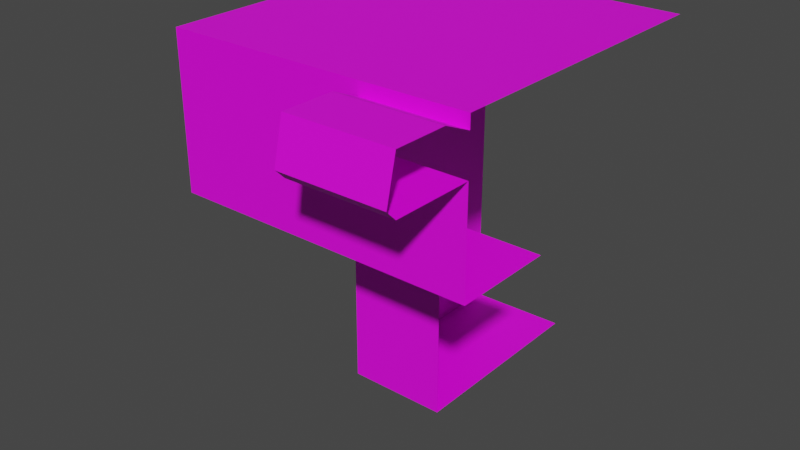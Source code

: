 # Source: 58009.blend  (saved by Blender 2.82.7; exported with 4.5.12 LTS)
import bpy
from mathutils import Matrix  # noqa: F401  (used for matrix-valued properties, if any)

bpy.ops.wm.read_factory_settings(use_empty=True)
scene = bpy.context.scene
scene.name = 'Scene'

# ---- collections
col_collection = bpy.data.collections.new('Collection'); scene.collection.children.link(col_collection)

# ---- images (referenced by path relative to the original .blend; pixels are not part of the script)
import os
ASSET_DIR = os.environ.get("B2B_ASSET_DIR", "")  # directory of the original .blend (textures are referenced by path, not embedded)
HERE = os.path.dirname(os.path.abspath(__file__))  # packed textures are extracted next to this script under _unpacked/

def load_image(name, relpath, width, height, colorspace="sRGB"):
    """Load a texture the original file referenced (path relative to the .blend, or extracted next to this script)."""
    p = next((c for c in (os.path.join(HERE, relpath), os.path.join(ASSET_DIR, relpath)) if relpath and os.path.exists(c)), "")
    if p:
        img = bpy.data.images.load(p, check_existing=True)
        img.name = name
    else:  # same state as the original file: an image datablock whose file is absent (Cycles renders it pink)
        img = bpy.data.images.new(name, width, height)
        img.source = "FILE"
        img.filepath = "//" + (relpath or name)
    img.colorspace_settings.name = colorspace
    return img
img_122_4_0_png = load_image('122_4-0.png', 'textures/122_4-0.png', 1024, 1024, 'sRGB')
img_122_2_0_png = load_image('122_2-0.png', 'textures/122_2-0.png', 1024, 1024, 'sRGB')
img_122_3_0_png = load_image('122_3-0.png', 'textures/122_3-0.png', 1024, 1024, 'sRGB')

# ---- materials (node trees are filled in below, after node groups)
mat_122_4_0 = bpy.data.materials.new('122_4-0')
mat_122_4_0.use_transparent_shadow = False
mat_122_2_0 = bpy.data.materials.new('122_2-0')
mat_122_2_0.use_transparent_shadow = False
mat_122_3_0 = bpy.data.materials.new('122_3-0')
mat_122_3_0.use_transparent_shadow = False

# ---- material node trees
mat_122_4_0.use_nodes = True; mat_122_4_0.node_tree.nodes.clear()
_N = mat_122_4_0.node_tree.nodes; _L = mat_122_4_0.node_tree.links
n0 = _N.new('ShaderNodeBsdfPrincipled'); n0.name = 'Principled BSDF'; n0.location = (0, 300)
n0.distribution = 'GGX'
n0.subsurface_method = 'BURLEY'
n0.inputs[3].default_value = 1.45
n0.inputs[27].default_value = (0.0, 0.0, 0.0, 1.0)
n0.inputs[28].default_value = 1.0
n1 = _N.new('ShaderNodeOutputMaterial'); n1.name = 'Material Output'; n1.location = (300, 300)
n2 = _N.new('ShaderNodeTexImage'); n2.name = 'Image Texture'; n2.location = (-300, 300)
n2.label = 'Base Color'
n2.image = img_122_4_0_png
_L.new(n0.outputs[0], n1.inputs[0])
_L.new(n2.outputs[0], n0.inputs[0])
n1.is_active_output = True
mat_122_2_0.use_nodes = True; mat_122_2_0.node_tree.nodes.clear()
_N = mat_122_2_0.node_tree.nodes; _L = mat_122_2_0.node_tree.links
n0 = _N.new('ShaderNodeBsdfPrincipled'); n0.name = 'Principled BSDF'; n0.location = (0, 300)
n0.distribution = 'GGX'
n0.subsurface_method = 'BURLEY'
n0.inputs[3].default_value = 1.45
n0.inputs[27].default_value = (0.0, 0.0, 0.0, 1.0)
n0.inputs[28].default_value = 1.0
n1 = _N.new('ShaderNodeOutputMaterial'); n1.name = 'Material Output'; n1.location = (300, 300)
n2 = _N.new('ShaderNodeTexImage'); n2.name = 'Image Texture'; n2.location = (-300, 300)
n2.label = 'Base Color'
n2.image = img_122_2_0_png
_L.new(n0.outputs[0], n1.inputs[0])
_L.new(n2.outputs[0], n0.inputs[0])
n1.is_active_output = True
mat_122_3_0.use_nodes = True; mat_122_3_0.node_tree.nodes.clear()
_N = mat_122_3_0.node_tree.nodes; _L = mat_122_3_0.node_tree.links
n0 = _N.new('ShaderNodeBsdfPrincipled'); n0.name = 'Principled BSDF'; n0.location = (0, 300)
n0.distribution = 'GGX'
n0.subsurface_method = 'BURLEY'
n0.inputs[3].default_value = 1.45
n0.inputs[27].default_value = (0.0, 0.0, 0.0, 1.0)
n0.inputs[28].default_value = 1.0
n1 = _N.new('ShaderNodeOutputMaterial'); n1.name = 'Material Output'; n1.location = (300, 300)
n2 = _N.new('ShaderNodeTexImage'); n2.name = 'Image Texture'; n2.location = (-300, 300)
n2.label = 'Base Color'
n2.image = img_122_3_0_png
_L.new(n0.outputs[0], n1.inputs[0])
_L.new(n2.outputs[0], n0.inputs[0])
n1.is_active_output = True

# ---- world
world_world = bpy.data.worlds.new('World'); scene.world = world_world
world_world.use_nodes = True; world_world.node_tree.nodes.clear()
_N = world_world.node_tree.nodes; _L = world_world.node_tree.links
n0 = _N.new('ShaderNodeOutputWorld'); n0.name = 'World Output'; n0.location = (300, 300)
n1 = _N.new('ShaderNodeBackground'); n1.name = 'Background'; n1.location = (10, 300)
n1.inputs[0].default_value = (0.05088, 0.05088, 0.05088, 1.0)
_L.new(n1.outputs[0], n0.inputs[0])
n0.is_active_output = True
world_world.color = (0.05088, 0.05088, 0.05088)
world_world.use_sun_shadow = False
world_world.sun_shadow_jitter_overblur = 0.0

# ---- meshes
me_model58009 = bpy.data.meshes.new('model58009')
me_model58009.from_pydata([(128.0, 6.0, 64.0), (128.0, 6.0, -448.0), (-122.0, 6.0, -448.0), (-122.0, 6.0, 64.0), (-384.0, 448.0, 446.0), (-384.0, 472.0, 344.0), (-384.0, 512.0, 320.0), (-384.0, 512.0, 448.0), (-384.0, 262.0, 448.0), (-384.0, 262.0, 320.0), (-384.0, 296.0, 344.0), (-384.0, 320.0, 446.0), (-384.0, 296.0, 344.0), (-384.0, 262.0, 320.0), (-384.0, 320.0, 320.0), (-384.0, 472.0, 344.0), (-384.0, 448.0, 320.0), (-384.0, 512.0, 320.0), (-384.0, 512.0, 448.0), (-384.0, 512.0, 320.0), (-122.0, 512.0, 320.0), (-122.0, 512.0, 448.0), (-152.0, 26.0, 64.0), (-152.0, 26.0, 80.0), (-360.0, 26.0, 80.0), (-360.0, 26.0, 64.0), (-152.0, 43.0, 80.0), (-152.0, 43.0, 96.0), (-360.0, 43.0, 96.0), (-360.0, 43.0, 80.0), (-152.0, 58.0, 96.0), (-152.0, 58.0, 112.0), (-360.0, 58.0, 112.0), (-360.0, 58.0, 96.0), (-152.0, 75.0, 112.0), (-152.0, 75.0, 128.0), (-360.0, 75.0, 128.0), (-360.0, 75.0, 112.0), (-152.0, 90.0, 128.0), (-152.0, 90.0, 144.0), (-360.0, 90.0, 144.0), (-360.0, 90.0, 128.0), (-152.0, 105.0, 144.0), (-152.0, 105.0, 160.0), (-360.0, 105.0, 160.0), (-360.0, 105.0, 144.0), (-152.0, 122.0, 160.0), (-152.0, 122.0, 176.0), (-360.0, 122.0, 176.0), (-360.0, 122.0, 160.0), (-152.0, 138.0, 176.0), (-152.0, 138.0, 192.0), (-360.0, 138.0, 192.0), (-360.0, 138.0, 176.0), (-152.0, 154.0, 192.0), (-152.0, 154.0, 208.0), (-360.0, 154.0, 208.0), (-360.0, 154.0, 192.0), (-152.0, 170.0, 208.0), (-152.0, 170.0, 224.0), (-360.0, 170.0, 224.0), (-360.0, 170.0, 208.0), (-152.0, 186.0, 224.0), (-152.0, 186.0, 240.0), (-360.0, 186.0, 240.0), (-360.0, 186.0, 224.0), (-152.0, 202.0, 240.0), (-152.0, 202.0, 256.0), (-360.0, 202.0, 256.0), (-360.0, 202.0, 240.0), (-152.0, 218.0, 256.0), (-152.0, 218.0, 272.0), (-360.0, 218.0, 272.0), (-360.0, 218.0, 256.0), (-152.0, 234.0, 272.0), (-152.0, 234.0, 288.0), (-360.0, 234.0, 288.0), (-360.0, 234.0, 272.0), (-152.0, 250.0, 288.0), (-152.0, 250.0, 304.0), (-360.0, 250.0, 304.0), (-360.0, 250.0, 288.0), (-152.0, 262.0, 304.0), (-152.0, 262.0, 320.0), (-360.0, 262.0, 320.0), (-360.0, 262.0, 304.0), (128.0, -320.0, 446.0), (128.0, -296.0, 344.0), (128.0, -250.0, 320.0), (128.0, -250.0, 416.0), (128.0, -296.0, 344.0), (128.0, -320.0, 320.0), (128.0, -250.0, 320.0), (-384.0, -64.0, 190.0), (-384.0, -40.0, 88.0), (-384.0, 262.0, 320.0), (-384.0, 262.0, 448.0), (-384.0, 262.0, 320.0), (-384.0, -40.0, 88.0), (-384.0, -64.0, 64.0), (-384.0, 6.0, 64.0), (-384.0, -250.0, 448.0), (-384.0, -192.0, 190.0), (-384.0, -64.0, 190.0), (-384.0, 262.0, 448.0), (-384.0, -250.0, 64.0), (-384.0, -216.0, 88.0), (-384.0, -192.0, 190.0), (-384.0, -250.0, 448.0), (-384.0, -192.0, 64.0), (-384.0, -216.0, 88.0), (-384.0, -250.0, 64.0), (128.0, -250.0, 320.0), (-384.0, -250.0, 64.0), (-384.0, -250.0, 448.0), (128.0, -250.0, 416.0), (-152.0, 262.0, 320.0), (-152.0, 262.0, 64.0), (-152.0, 6.0, 64.0), (-360.0, 262.0, 320.0), (-360.0, 6.0, 64.0), (-360.0, 262.0, 64.0), (-122.0, 512.0, 320.0), (-122.0, 262.0, 320.0), (-122.0, 6.0, 64.0), (-122.0, 6.0, -448.0), (-122.0, 512.0, -448.0), (384.0, -250.0, 64.0), (-384.0, -250.0, 64.0), (128.0, -250.0, 320.0), (384.0, -250.0, 320.0), (128.0, -320.0, 446.0), (128.0, -250.0, 416.0), (384.0, -250.0, 416.0), (384.0, -320.0, 446.0), (128.0, -448.0, 446.0), (384.0, -448.0, 446.0), (384.0, -472.0, 344.0), (128.0, -472.0, 344.0), (384.0, -472.0, 344.0), (384.0, -448.0, 320.0), (128.0, -448.0, 320.0), (128.0, -472.0, 344.0), (384.0, -250.0, 416.0), (128.0, -250.0, 416.0), (-384.0, -250.0, 448.0), (384.0, -250.0, 448.0), (-384.0, 262.0, 448.0), (-384.0, 320.0, 446.0), (-384.0, 448.0, 446.0), (-384.0, 512.0, 448.0), (-122.0, 262.0, 320.0), (-122.0, 512.0, 320.0), (-384.0, 512.0, 320.0), (-384.0, 262.0, 320.0), (-152.0, 43.0, 80.0), (-360.0, 43.0, 80.0), (-360.0, 26.0, 80.0), (-152.0, 26.0, 80.0), (-152.0, 58.0, 96.0), (-360.0, 58.0, 96.0), (-360.0, 43.0, 96.0), (-152.0, 43.0, 96.0), (-152.0, 75.0, 112.0), (-360.0, 75.0, 112.0), (-360.0, 58.0, 112.0), (-152.0, 58.0, 112.0), (-152.0, 90.0, 128.0), (-360.0, 90.0, 128.0), (-360.0, 75.0, 128.0), (-152.0, 75.0, 128.0), (-152.0, 105.0, 144.0), (-360.0, 105.0, 144.0), (-360.0, 90.0, 144.0), (-152.0, 90.0, 144.0), (-152.0, 122.0, 160.0), (-360.0, 122.0, 160.0), (-360.0, 105.0, 160.0), (-152.0, 105.0, 160.0), (-152.0, 138.0, 176.0), (-360.0, 138.0, 176.0), (-360.0, 122.0, 176.0), (-152.0, 122.0, 176.0), (-152.0, 154.0, 192.0), (-360.0, 154.0, 192.0), (-360.0, 138.0, 192.0), (-152.0, 138.0, 192.0), (-152.0, 170.0, 208.0), (-360.0, 170.0, 208.0), (-360.0, 154.0, 208.0), (-152.0, 154.0, 208.0), (-152.0, 186.0, 224.0), (-360.0, 186.0, 224.0), (-360.0, 170.0, 224.0), (-152.0, 170.0, 224.0), (-152.0, 202.0, 240.0), (-360.0, 202.0, 240.0), (-360.0, 186.0, 240.0), (-152.0, 186.0, 240.0), (-152.0, 218.0, 256.0), (-360.0, 218.0, 256.0), (-360.0, 202.0, 256.0), (-152.0, 202.0, 256.0), (-152.0, 234.0, 272.0), (-360.0, 234.0, 272.0), (-360.0, 218.0, 272.0), (-152.0, 218.0, 272.0), (-152.0, 250.0, 288.0), (-360.0, 250.0, 288.0), (-360.0, 234.0, 288.0), (-152.0, 234.0, 288.0), (-152.0, 262.0, 304.0), (-360.0, 262.0, 304.0), (-360.0, 250.0, 304.0), (-152.0, 250.0, 304.0), (-360.0, 6.0, 64.0), (-152.0, 6.0, 64.0), (-152.0, 26.0, 64.0), (-360.0, 26.0, 64.0), (-122.0, 512.0, -448.0), (-122.0, 6.0, -448.0), (128.0, 6.0, -448.0), (128.0, 518.0, -448.0), (384.0, 6.0, 64.0), (-384.0, 6.0, 64.0), (-384.0, -250.0, 64.0), (384.0, -250.0, 64.0), (128.0, -448.0, 320.0), (384.0, -448.0, 320.0), (384.0, -250.0, 320.0), (128.0, -250.0, 320.0), (-152.0, 262.0, 320.0), (-152.0, 6.0, 64.0), (-122.0, 6.0, 64.0), (-122.0, 262.0, 320.0), (-384.0, 6.0, 64.0), (-360.0, 6.0, 64.0), (-360.0, 262.0, 320.0), (-384.0, 262.0, 320.0), (128.0, -448.0, 446.0), (128.0, -320.0, 446.0), (384.0, -320.0, 446.0), (384.0, -448.0, 446.0), (384.0, 512.0, 448.0), (384.0, -250.0, 448.0), (-384.0, -250.0, 448.0), (-384.0, 512.0, 448.0)], [], [(0, 1, 2), (0, 2, 3), (4, 5, 6), (4, 6, 7), (8, 9, 10), (8, 10, 11), (12, 13, 14), (15, 16, 17), (18, 19, 20), (18, 20, 21), (22, 23, 24), (22, 24, 25), (26, 27, 28), (26, 28, 29), (30, 31, 32), (30, 32, 33), (34, 35, 36), (34, 36, 37), (38, 39, 40), (38, 40, 41), (42, 43, 44), (42, 44, 45), (46, 47, 48), (46, 48, 49), (50, 51, 52), (50, 52, 53), (54, 55, 56), (54, 56, 57), (58, 59, 60), (58, 60, 61), (62, 63, 64), (62, 64, 65), (66, 67, 68), (66, 68, 69), (70, 71, 72), (70, 72, 73), (74, 75, 76), (74, 76, 77), (78, 79, 80), (78, 80, 81), (82, 83, 84), (82, 84, 85), (86, 87, 88), (86, 88, 89), (90, 91, 92), (93, 94, 95), (93, 95, 96), (97, 98, 99), (97, 99, 100), (101, 102, 103), (101, 103, 104), (105, 106, 107), (105, 107, 108), (109, 110, 111), (112, 113, 114), (112, 114, 115), (116, 117, 118), (119, 120, 121), (122, 123, 124), (122, 124, 125), (122, 125, 126), (127, 128, 129), (127, 129, 130), (131, 132, 133), (131, 133, 134), (135, 136, 137), (135, 137, 138), (139, 140, 141), (139, 141, 142), (143, 144, 145), (143, 145, 146), (147, 148, 149), (147, 149, 150), (151, 152, 153), (151, 153, 154), (155, 156, 157), (155, 157, 158), (159, 160, 161), (159, 161, 162), (163, 164, 165), (163, 165, 166), (167, 168, 169), (167, 169, 170), (171, 172, 173), (171, 173, 174), (175, 176, 177), (175, 177, 178), (179, 180, 181), (179, 181, 182), (183, 184, 185), (183, 185, 186), (187, 188, 189), (187, 189, 190), (191, 192, 193), (191, 193, 194), (195, 196, 197), (195, 197, 198), (199, 200, 201), (199, 201, 202), (203, 204, 205), (203, 205, 206), (207, 208, 209), (207, 209, 210), (211, 212, 213), (211, 213, 214), (215, 216, 217), (215, 217, 218), (219, 220, 221), (219, 221, 222), (223, 224, 225), (223, 225, 226), (227, 228, 229), (227, 229, 230), (231, 232, 233), (231, 233, 234), (235, 236, 237), (235, 237, 238), (239, 240, 241), (239, 241, 242), (243, 244, 245), (243, 245, 246)])
me_model58009.polygons.foreach_set('material_index', [0, 0, 0, 0, 0, 0, 0, 0, 0, 0, 0, 0, 0, 0, 0, 0, 0, 0, 0, 0, 0, 0, 0, 0, 0, 0, 0, 0, 0, 0, 0, 0, 0, 0, 0, 0, 0, 0, 0, 0, 0, 0, 0, 0, 0, 0, 0, 0, 0, 0, 0, 0, 0, 0, 0, 0, 0, 0, 0, 0, 0, 0, 0, 0, 0, 0, 0, 0, 0, 0, 0, 0, 0, 1, 1, 1, 1, 1, 1, 1, 1, 1, 1, 1, 1, 1, 1, 1, 1, 1, 1, 1, 1, 1, 1, 1, 1, 1, 1, 1, 1, 1, 1, 1, 1, 1, 1, 1, 1, 1, 1, 1, 1, 2, 2, 2, 2, 2, 2, 2, 2])
_uv = me_model58009.uv_layers.new(name='model58009-uv')
_uv.uv.foreach_set('vector', [0.0, 0.0, 0.0, -4.0, 1.0, -4.0, 0.0, 0.0, 1.0, -4.0, 1.0, 0.0, 2.748, -0.01758, 2.842, -0.8145, 2.999, -1.0, 2.748, -0.01758, 2.999, -1.0, 3.0, 0.0, 2.016, 0.0, 2.016, -0.9961, 2.149, -0.8086, 2.016, 0.0, 2.149, -0.8086, 2.244, -0.01758, 2.15, -0.8145, 2.016, -0.9961, 2.244, -0.9961, 2.842, -0.8145, 2.748, -0.9961, 3.0, -0.9961, 0.0, 0.0, 0.0, -1.0, 1.0, -1.0, 0.0, 0.0, 1.0, -1.0, 1.0, 0.0, 2.125, -0.5938, 2.125, -0.09375, 0.124, -0.09375, 2.125, -0.5938, 0.124, -0.09375, 0.125, -0.5938, 2.016, -0.5938, 2.016, -0.09375, 0.01465, -0.09375, 2.016, -0.5938, 0.01465, -0.09375, 0.01562, -0.5938, 2.125, -0.5938, 2.125, -0.09375, 0.124, -0.09375, 2.125, -0.5938, 0.124, -0.09375, 0.125, -0.5938, 2.016, -0.5938, 2.016, -0.09375, 0.01465, -0.09375, 2.016, -0.5938, 0.01465, -0.09375, 0.01562, -0.5938, 2.125, -0.5938, 2.125, -0.09375, 0.124, -0.09375, 2.125, -0.5938, 0.124, -0.09375, 0.125, -0.5938, 2.016, -0.5938, 2.016, -0.09375, 0.01465, -0.09375, 2.016, -0.5938, 0.01465, -0.09375, 0.01562, -0.5938, 2.125, -0.5938, 2.125, -0.09375, 0.124, -0.09375, 2.125, -0.5938, 0.124, -0.09375, 0.125, -0.5938, 2.016, -0.5938, 2.016, -0.09375, 0.01465, -0.09375, 2.016, -0.5938, 0.01465, -0.09375, 0.01562, -0.5938, 2.125, -0.5938, 2.125, -0.09375, 0.124, -0.09375, 2.125, -0.5938, 0.124, -0.09375, 0.125, -0.5938, 2.016, -0.5938, 2.016, -0.09375, 0.01465, -0.09375, 2.016, -0.5938, 0.01465, -0.09375, 0.01562, -0.5938, 2.125, -0.5938, 2.125, -0.09375, 0.124, -0.09375, 2.125, -0.5938, 0.124, -0.09375, 0.125, -0.5938, 2.016, -0.5938, 2.016, -0.09375, 0.01465, -0.09375, 2.016, -0.5938, 0.01465, -0.09375, 0.01562, -0.5938, 2.125, -0.5938, 2.125, -0.09375, 0.124, -0.09375, 2.125, -0.5938, 0.124, -0.09375, 0.125, -0.5938, 2.016, -0.5938, 2.016, -0.09375, 0.01465, -0.09375, 2.016, -0.5938, 0.01465, -0.09375, 0.01562, -0.5938, 2.125, -0.5938, 2.125, -0.09375, 0.124, -0.09375, 2.125, -0.5938, 0.124, -0.09375, 0.125, -0.5938, 1.977, -0.5938, 1.996, -0.09375, -0.00293, -0.09375, 1.977, -0.5938, -0.00293, -0.09375, 0.01562, -0.5938, 0.0, 0.0, 0.3428, -3.234, 0.999, -3.996, 0.0, 0.0, 0.999, -3.996, 1.0, -0.9531, 0.3428, -3.234, 0.0, -4.0, 1.0, -4.0, 0.7324, -2.016, 0.8262, -2.812, 2.015, -1.0, 0.7324, -2.016, 2.015, -1.0, 2.016, 0.0, 2.016, -0.9961, 0.8262, -2.812, 0.7314, -2.998, 2.016, -0.9961, 0.7314, -2.998, 1.008, -2.994, 0.0, 0.0, 0.2285, -2.016, 0.7314, -2.016, 0.0, 0.0, 0.7314, -2.016, 2.016, 0.0, 0.0, -2.994, 0.1348, -2.812, 0.2295, -2.02, 0.0, -2.994, 0.2295, -2.02, 0.0, 0.0, 0.2285, -2.994, 0.1348, -2.812, 0.0, -2.994, 0.999, -0.9961, 2.997, -2.994, 2.997, -0.01562, 0.999, -0.9961, 2.997, -0.01562, 0.999, -0.252, 0.0, 0.0, 2.5, -6.0, 5.0, 0.0, 5.0, 0.0, 0.0, 0.0, 2.5, -6.0, 2.0, 0.0, 1.012, 0.0, 0.0, -2.004, 2.0, 0.0, 0.0, -2.004, 0.0, -6.012, 2.0, 0.0, 0.0, -6.012, 2.0, -6.012, 0.0, -2.994, 2.997, -2.994, 0.999, -0.9961, 0.0, -2.994, 0.999, -0.9961, 0.0, -0.9961, 0.0, 0.0, 0.0, -2.0, 3.0, -1.998, 0.0, 0.0, 3.0, -1.998, 3.0, 0.0, 3.0, 0.0, 0.0, 0.0, 0.0, -3.0, 3.0, 0.0, 0.0, -3.0, 3.0, -3.0, 0.0, 0.0, 0.0, -1.0, 3.0, -0.998, 0.0, 0.0, 3.0, -0.998, 3.0, 0.0, 0.0, -0.252, 0.999, -0.252, 2.997, 0.0, 0.0, -0.252, 2.997, 0.0, 0.0, 0.0, 2.016, 0.0, 2.244, -0.01758, 2.748, -0.01758, 2.016, 0.0, 2.748, -0.01758, 3.0, 0.0, 3.0, -3.0, 3.0, 0.0, 0.005859, 0.0, 3.0, -3.0, 0.005859, 0.0, 0.005859, -2.999, 2.0, -1.855, 0.0, -1.855, 0.0, -2.0, 2.0, -1.855, 0.0, -2.0, 2.0, -2.0, 1.572, -0.01953, 1.572, -1.98, 1.694, -1.98, 1.572, -0.01953, 1.694, -1.98, 1.695, -0.01953, 2.0, -1.586, 0.0, -1.586, 0.0, -1.728, 2.0, -1.586, 0.0, -1.728, 2.0, -1.729, 1.311, -0.01953, 1.311, -1.98, 1.433, -1.98, 1.311, -0.01953, 1.433, -1.98, 1.434, -0.01953, 2.0, -1.33, 0.0, -1.33, 0.0, -1.456, 2.0, -1.33, 0.0, -1.456, 2.0, -1.457, 1.049, -0.01953, 1.049, -1.98, 1.188, -1.98, 1.049, -0.01953, 1.188, -1.98, 1.188, -0.01953, 2.0, -1.051, 0.0, -1.051, 0.0, -1.188, 2.0, -1.051, 0.0, -1.188, 2.0, -1.188, 0.7871, -0.01953, 0.7871, -1.98, 0.918, -1.98, 0.7871, -0.01953, 0.918, -1.98, 0.918, -0.01953, 2.0, -0.7793, 0.0, -0.7793, 0.0, -0.916, 2.0, -0.7793, 0.0, -0.916, 2.0, -0.916, 0.5254, -0.01953, 0.5254, -1.98, 0.6562, -1.98, 0.5254, -0.01953, 0.6562, -1.98, 0.6562, -0.01953, 2.0, -0.5078, 0.0, -0.5078, 0.0, -0.6445, 2.0, -0.5078, 0.0, -0.6445, 2.0, -0.6445, 0.2617, -0.01953, 0.2617, -1.98, 0.3926, -1.98, 0.2617, -0.01953, 0.3926, -1.98, 0.3926, -0.01953, 2.0, -0.2363, 0.0, -0.2363, 0.0, -0.373, 2.0, -0.2363, 0.0, -0.373, 2.0, -0.373, 0.0, -0.01953, 0.0, -1.98, 0.1309, -1.98, 0.0, -0.01953, 0.1309, -1.98, 0.1309, -0.01953, 2.0, 0.0, 0.0, 0.0, 0.0, -0.1016, 2.0, 0.0, 0.0, -0.1016, 2.0, -0.1016, 2.0, -2.0, 2.0, 0.0, 1.836, -0.01855, 2.0, -2.0, 1.836, -0.01855, 1.836, -1.98, 0.0, -0.04688, 0.0, -4.0, 1.999, -3.999, 0.0, -0.04688, 1.999, -3.999, 2.0, 0.0, 5.994, 0.0, 0.0, 0.0, 0.0, -2.0, 5.994, 0.0, 0.0, -2.0, 5.994, -2.0, 0.0, 0.0, 0.0, -2.0, 1.5, -2.0, 0.0, 0.0, 1.5, -2.0, 1.5, 0.0, -0.08984, 0.0, -0.08984, -3.5, 0.3086, -3.5, -0.08984, 0.0, 0.3086, -3.5, 0.3096, 0.0, 0.7998, -3.5, 1.1, -3.5, 1.099, 0.0, 0.7998, -3.5, 1.099, 0.0, 0.7998, 0.0, 1.0, 0.0, 0.0, 0.0, 0.0, -2.0, 1.0, 0.0, 0.0, -2.0, 1.0, -2.0, 0.0, 0.0, 0.0, -6.0, 5.993, -5.999, 0.0, 0.0, 5.993, -5.999, 5.993, 0.0])
me_model58009.materials.append(mat_122_4_0)
me_model58009.materials.append(mat_122_2_0)
me_model58009.materials.append(mat_122_3_0)
me_model58009.use_remesh_fix_poles = True
me_model58009.use_remesh_preserve_attributes = False
me_model58009.use_mirror_vertex_groups = False
me_model58009.update()

# ---- objects
ob_model58009_node = bpy.data.objects.new('model58009-node', me_model58009)

# ---- transforms, parenting, visibility, modifiers, constraints
ob_model58009_node.location = (0.0, 0.0, 0.0)
ob_model58009_node.lineart.crease_threshold = 0.0

# ---- collection membership
col_collection.objects.link(ob_model58009_node)

# ---- scene / render settings (as saved in the file)
scene.frame_start = 1; scene.frame_end = 250; scene.frame_set(1)
scene.render.engine = 'BLENDER_EEVEE_NEXT'
scene.cycles.use_denoising = False
scene.cycles.samples = 128
scene.cycles.sampling_pattern = 'TABULATED_SOBOL'
scene.cycles.use_adaptive_sampling = False
scene.cycles.use_light_tree = False
scene.view_settings.view_transform = 'Filmic'
bpy.context.view_layer.update()

# ---- added for rendering (the .blend has no active camera and no usable light): camera, sun
cam_auto = bpy.data.cameras.new('AutoCamera')
cam_auto.lens = 50.0
cam_auto.sensor_width = 36.0
cam_auto.clip_end = 25012.0
ob_auto_camera = bpy.data.objects.new('AutoCamera', cam_auto)
scene.collection.objects.link(ob_auto_camera)
ob_auto_camera.location = (1425.19, -1687.23, 1140.15)
ob_auto_camera.rotation_euler = (1.09748, -7.21219e-08, 0.694738)
scene.camera = ob_auto_camera
light_auto_sun = bpy.data.lights.new('AutoSun', 'SUN')
light_auto_sun.energy = 3.0
light_auto_sun.angle = 0.0523599
ob_auto_sun = bpy.data.objects.new('AutoSun', light_auto_sun)
scene.collection.objects.link(ob_auto_sun)
ob_auto_sun.rotation_euler = (0.872665, 0.174533, 0.523599)
bpy.context.view_layer.update()

